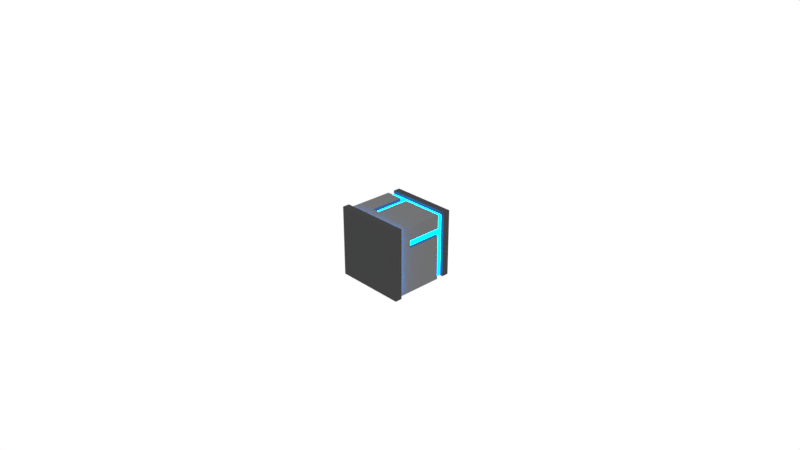 # Source: WallCorner_Final.blend  (saved by Blender 2.79.0; exported with 4.5.12 LTS)
import bpy
from mathutils import Matrix  # noqa: F401  (used for matrix-valued properties, if any)

bpy.ops.wm.read_factory_settings(use_empty=True)
scene = bpy.context.scene
scene.name = 'Scene'

# ---- collections
col_collection_1 = bpy.data.collections.new('Collection 1'); scene.collection.children.link(col_collection_1)
col_collection_4 = bpy.data.collections.new('Collection 4'); scene.collection.children.link(col_collection_4)

# ---- images (referenced by path relative to the original .blend; pixels are not part of the script)
import os
ASSET_DIR = os.environ.get("B2B_ASSET_DIR", "")  # directory of the original .blend (textures are referenced by path, not embedded)
HERE = os.path.dirname(os.path.abspath(__file__))  # packed textures are extracted next to this script under _unpacked/

def load_image(name, relpath, width, height, colorspace="sRGB"):
    """Load a texture the original file referenced (path relative to the .blend, or extracted next to this script)."""
    p = next((c for c in (os.path.join(HERE, relpath), os.path.join(ASSET_DIR, relpath)) if relpath and os.path.exists(c)), "")
    if p:
        img = bpy.data.images.load(p, check_existing=True)
        img.name = name
    else:  # same state as the original file: an image datablock whose file is absent (Cycles renders it pink)
        img = bpy.data.images.new(name, width, height)
        img.source = "FILE"
        img.filepath = "//" + (relpath or name)
    img.colorspace_settings.name = colorspace
    return img
img_e = load_image('E', 'WallCorner/WallCorner_E.png', 1024, 1024, 'sRGB')

# ---- materials (node trees are filled in below, after node groups)
mat_material_001 = bpy.data.materials.new('Material.001')
mat_material_001.alpha_threshold = 0.0
mat_material_001.roughness = 0.5
mat_material_002 = bpy.data.materials.new('Material.002')
mat_material_002.alpha_threshold = 0.0
mat_material_002.roughness = 0.5
mat_material = bpy.data.materials.new('Material')
mat_material.alpha_threshold = 0.0
mat_material.roughness = 0.5

# ---- material node trees
mat_material_001.use_nodes = True; mat_material_001.node_tree.nodes.clear()
_N = mat_material_001.node_tree.nodes; _L = mat_material_001.node_tree.links
n0 = _N.new('ShaderNodeOutputMaterial'); n0.name = 'Material Output'; n0.location = (300, 300)
n1 = _N.new('ShaderNodeBsdfDiffuse'); n1.name = 'Diffuse BSDF'; n1.location = (10, 300)
n1.inputs[0].default_value = (0.05, 0.05, 0.05, 1.0)
n2 = _N.new('ShaderNodeTexImage'); n2.name = 'Image Texture'; n2.location = (-313, 347)
n2.width = 140
n2.image = img_e
_L.new(n1.outputs[0], n0.inputs[0])
n0.is_active_output = True
mat_material_002.use_nodes = True; mat_material_002.node_tree.nodes.clear()
_N = mat_material_002.node_tree.nodes; _L = mat_material_002.node_tree.links
n0 = _N.new('ShaderNodeOutputMaterial'); n0.name = 'Material Output'; n0.location = (300, 300)
n1 = _N.new('ShaderNodeEmission'); n1.name = 'Emission'; n1.location = (10, 300)
n1.inputs[0].default_value = (0.0, 0.3, 1.0, 1.0)
n1.inputs[1].default_value = 20.0
n2 = _N.new('ShaderNodeTexImage'); n2.name = 'Image Texture'; n2.location = (-248, 335)
n2.width = 140
n2.image = img_e
_L.new(n1.outputs[0], n0.inputs[0])
n0.is_active_output = True
mat_material.use_nodes = True; mat_material.node_tree.nodes.clear()
_N = mat_material.node_tree.nodes; _L = mat_material.node_tree.links
n0 = _N.new('ShaderNodeOutputMaterial'); n0.name = 'Material Output'; n0.location = (300, 300)
n1 = _N.new('ShaderNodeBsdfDiffuse'); n1.name = 'Diffuse BSDF'; n1.location = (10, 300)
n1.inputs[0].default_value = (0.15, 0.15, 0.15, 1.0)
n2 = _N.new('ShaderNodeTexImage'); n2.name = 'Image Texture'; n2.location = (-248, 335)
n2.width = 140
n2.image = img_e
_L.new(n1.outputs[0], n0.inputs[0])
n0.is_active_output = True

# ---- world
world_world = bpy.data.worlds.new('World'); scene.world = world_world
world_world.color = (1.0, 1.0, 1.0)
world_world.use_sun_shadow = False
world_world.sun_shadow_jitter_overblur = 0.0
world_world.cycles.sampling_method = 'MANUAL'

# ---- cameras
cam_camera = bpy.data.cameras.new('Camera')
cam_camera.clip_end = 100.0
cam_camera.lens = 35.0
cam_camera.sensor_width = 32.0
cam_camera.sensor_height = 18.0
cam_camera.ortho_scale = 7.314
cam_camera.dof.focus_distance = 0.0

# ---- lights
light_lamp_001 = bpy.data.lights.new('Lamp.001', 'POINT')
light_lamp_001.transmission_factor = 0.0
light_lamp_001.cutoff_distance = 30.0
light_lamp_001.use_shadow = False
light_lamp_001.energy = 100.0
light_lamp_001.shadow_buffer_clip_start = 1.001
light_lamp_001.shadow_soft_size = 1.0
light_lamp_001.shadow_maximum_resolution = 0.006
light_lamp_001.use_absolute_resolution = True
light_lamp_000 = bpy.data.lights.new('Lamp.000', 'POINT')
light_lamp_000.transmission_factor = 0.0
light_lamp_000.cutoff_distance = 30.0
light_lamp_000.use_shadow = False
light_lamp_000.energy = 100.0
light_lamp_000.shadow_buffer_clip_start = 1.001
light_lamp_000.shadow_soft_size = 1.0
light_lamp_000.shadow_maximum_resolution = 0.006
light_lamp_000.use_absolute_resolution = True

# ---- meshes
me_wallcornermesh = bpy.data.meshes.new('WallCornerMesh')
me_wallcornermesh.from_pydata([(-0.5, 2.186e-08, 0.5), (0.5, 2.186e-08, 0.5), (-0.5, -2.186e-08, -0.5), (0.5, -2.186e-08, -0.5), (-0.5, 0.1, 0.45), (-0.5, 0.1, 0.5), (0.5, 0.1, 0.5), (0.5, 0.1, -0.5), (0.45, 0.1, -0.5), (-0.5, 0.1, -0.5), (0.45, 0.1, 0.45), (-0.5, 0.1, -0.45), (-0.45, 0.1, -0.5), (-0.45, 0.1, -0.45), (-0.5, 0.8, -0.45), (-0.5, 0.8, 0.45), (0.45, 0.8, -0.5), (0.45, 0.8, 0.45), (-0.45, 0.8, -0.45), (-0.45, 0.8, -0.5), (-0.5, 0.8, -0.4), (-0.5, 0.8, 0.4), (-0.4, 0.8, -0.5), (-0.4, 0.8, -0.4), (0.4, 0.8, -0.5), (0.4, 0.8, 0.4), (-0.5, 0.9, -0.4), (-0.4, 0.9, -0.4), (-0.5, 0.9, 0.4), (0.4, 0.9, -0.5), (-0.4, 0.9, -0.5), (0.4, 0.9, 0.4), (-0.5, 1.0, 0.45), (-0.5, 0.9, 0.45), (0.45, 0.9, -0.5), (0.45, 1.0, -0.5), (0.45, 0.9, 0.45), (0.45, 1.0, 0.45), (-0.45, 0.9, -0.5), (-0.45, 1.0, -0.5), (-0.5, 1.0, -0.45), (-0.5, 0.9, -0.45), (-0.45, 0.9, -0.45), (-0.35, 1.0, 0.35), (-0.35, 1.0, -0.35), (0.35, 1.0, -0.35), (0.35, 1.0, 0.35), (-0.45, 1.0, 0.4), (-0.45, 1.0, -0.45), (0.4, 1.0, -0.45), (0.4, 1.0, 0.4), (-0.35, 0.95, 0.35), (-0.35, 0.95, -0.35), (0.35, 0.95, -0.35), (0.35, 0.95, 0.35), (-0.15, 0.1, 0.45), (-0.15, 0.8, 0.45), (-0.25, 0.1, 0.45), (-0.25, 0.8, 0.45), (0.45, 0.1, 0.15), (0.45, 0.8, 0.15), (0.45, 0.8, 0.25), (0.45, 0.1, 0.25), (-0.15, 0.3, 0.45), (-0.25, 0.3, 0.45), (0.45, 0.3, 0.15), (0.45, 0.3, 0.25), (-0.25, 0.8, 0.4), (-0.15, 0.8, 0.4), (-0.15, 0.3, 0.4), (-0.25, 0.3, 0.4), (0.4, 0.3, 0.15), (0.4, 0.8, 0.15), (0.4, 0.8, 0.25), (0.4, 0.3, 0.25)], [], [(1, 6, 5, 0), (2, 3, 1, 0), (0, 5, 4, 11, 9, 2), (2, 9, 12, 8, 7, 3), (3, 7, 6, 1), (8, 59, 62, 10, 6, 7), (4, 5, 6, 10, 55, 57), (10, 17, 56, 63, 55), (55, 63, 64, 57), (57, 64, 58, 15, 4), (63, 56, 68, 69), (64, 70, 67, 58), (64, 63, 69, 70), (67, 70, 69, 68), (4, 15, 21, 20, 14, 11), (9, 11, 13, 12), (11, 14, 18, 13), (12, 13, 18, 19), (12, 19, 22, 24, 16, 8), (59, 8, 16, 60, 65), (62, 59, 65, 66), (60, 72, 71, 65), (73, 74, 71, 72), (61, 66, 74, 73), (66, 65, 71, 74), (17, 10, 62, 66, 61), (61, 73, 25, 17), (72, 60, 16, 24), (24, 29, 31, 25, 73, 72), (68, 56, 17, 25), (15, 58, 67, 21), (21, 67, 68, 25, 31, 28), (36, 33, 28, 31), (34, 36, 31, 29), (22, 30, 29, 24), (22, 19, 18, 23), (14, 20, 23, 18), (28, 26, 20, 21), (20, 26, 27, 23), (22, 23, 27, 30), (27, 42, 38, 30), (27, 26, 41, 42), (42, 41, 40, 48), (48, 39, 38, 42), (30, 38, 39, 35, 34, 29), (28, 33, 32, 40, 41, 26), (32, 33, 36, 37), (35, 37, 36, 34), (37, 35, 49, 50), (47, 32, 37, 50), (47, 48, 40, 32), (48, 49, 35, 39), (48, 47, 43, 44), (50, 46, 43, 47), (50, 49, 45, 46), (48, 44, 45, 49), (44, 52, 53, 45), (46, 45, 53, 54), (44, 43, 51, 52), (46, 54, 51, 43), (51, 54, 53, 52)])
me_wallcornermesh.polygons.foreach_set('material_index', [0, 0, 0, 0, 0, 1, 1, 2, 2, 2, 0, 0, 0, 1, 0, 1, 2, 2, 0, 2, 2, 0, 1, 0, 0, 2, 0, 0, 1, 0, 0, 1, 0, 0, 0, 0, 0, 0, 1, 1, 0, 0, 0, 0, 0, 0, 0, 0, 0, 0, 0, 0, 0, 0, 0, 0, 0, 0, 0, 0, 1])
_uv = me_wallcornermesh.uv_layers.new(name='UVMap')
_uv.uv.foreach_set('vector', [0.9919, 0.3306, 0.9758, 0.3306, 0.9758, 0.008065, 0.9919, 0.008065, 0.008065, 0.3306, 0.008065, 0.008065, 0.3306, 0.008065, 0.3306, 0.3306, 0.8306, 0.3306, 0.8145, 0.3306, 0.8145, 0.3145, 0.8145, 0.02419, 0.8145, 0.008065, 0.8306, 0.008065, 0.8306, 0.6694, 0.8145, 0.6694, 0.8145, 0.6532, 0.8145, 0.3629, 0.8145, 0.3468, 0.8306, 0.3468, 0.9758, 0.9758, 0.9597, 0.9758, 0.9597, 0.6532, 0.9758, 0.6532, 0.3145, 0.6694, 0.3145, 0.4597, 0.3145, 0.4274, 0.3145, 0.3629, 0.3306, 0.3468, 0.3306, 0.6694, 0.008065, 0.3629, 0.008065, 0.3468, 0.3306, 0.3468, 0.3145, 0.3629, 0.121, 0.3629, 0.08871, 0.3629, 0.8468, 0.3306, 0.9597, 0.3306, 0.9597, 0.5242, 0.879, 0.5242, 0.8468, 0.5242, 0.8468, 0.5242, 0.879, 0.5242, 0.879, 0.5565, 0.8468, 0.5565, 0.8468, 0.5565, 0.879, 0.5565, 0.9597, 0.5565, 0.9597, 0.6371, 0.8468, 0.6371, 0.7339, 0.7661, 0.7339, 0.6855, 0.75, 0.6855, 0.75, 0.7661, 0.7339, 0.7823, 0.75, 0.7823, 0.75, 0.8629, 0.7339, 0.8629, 0.8145, 0.8306, 0.8145, 0.8629, 0.7984, 0.8629, 0.7984, 0.8306, 0.02419, 0.7661, 0.1048, 0.7661, 0.1048, 0.7984, 0.02419, 0.7984, 0.8145, 0.3145, 0.7016, 0.3145, 0.7016, 0.2984, 0.7016, 0.04032, 0.7016, 0.02419, 0.8145, 0.02419, 0.7661, 0.8952, 0.7661, 0.879, 0.7823, 0.879, 0.7823, 0.8952, 0.7016, 0.7984, 0.7016, 0.6855, 0.7177, 0.6855, 0.7177, 0.7984, 0.6855, 0.7984, 0.6694, 0.7984, 0.6694, 0.6855, 0.6855, 0.6855, 0.8145, 0.6532, 0.7016, 0.6532, 0.7016, 0.6371, 0.7016, 0.379, 0.7016, 0.3629, 0.8145, 0.3629, 0.9597, 0.1048, 0.9597, 0.3145, 0.8468, 0.3145, 0.8468, 0.1048, 0.9274, 0.1048, 0.9597, 0.07258, 0.9597, 0.1048, 0.9274, 0.1048, 0.9274, 0.07258, 0.7661, 0.6855, 0.7823, 0.6855, 0.7823, 0.7661, 0.7661, 0.7661, 0.8629, 0.7016, 0.9435, 0.7016, 0.9435, 0.7339, 0.8629, 0.7339, 0.7984, 0.7661, 0.7984, 0.6855, 0.8145, 0.6855, 0.8145, 0.7661, 0.6371, 0.8629, 0.6371, 0.8952, 0.621, 0.8952, 0.621, 0.8629, 0.8468, 0.008065, 0.9597, 0.008065, 0.9597, 0.07258, 0.9274, 0.07258, 0.8468, 0.07258, 0.6532, 0.6532, 0.6532, 0.6694, 0.6048, 0.6694, 0.5887, 0.6532, 0.1855, 0.6855, 0.2016, 0.6855, 0.2016, 0.8952, 0.1855, 0.8952, 0.8629, 0.9435, 0.8468, 0.9435, 0.8468, 0.6532, 0.8629, 0.6532, 0.8629, 0.7016, 0.8629, 0.7339, 0.6048, 0.8468, 0.5887, 0.8468, 0.5887, 0.6532, 0.6048, 0.6694, 0.7823, 0.7823, 0.7823, 0.8629, 0.7661, 0.8629, 0.7661, 0.7823, 0.02419, 0.6855, 0.02419, 0.7661, 0.02419, 0.7984, 0.02419, 0.9758, 0.008065, 0.9758, 0.008065, 0.6855, 0.6532, 0.008065, 0.6532, 0.3145, 0.6371, 0.3145, 0.6371, 0.02419, 0.3468, 0.008065, 0.6532, 0.008065, 0.6371, 0.02419, 0.3468, 0.02419, 0.7016, 0.6371, 0.6855, 0.6371, 0.6855, 0.379, 0.7016, 0.379, 0.7016, 0.8468, 0.6855, 0.8468, 0.6855, 0.8306, 0.7016, 0.8145, 0.6694, 0.8306, 0.6694, 0.8145, 0.7016, 0.8145, 0.6855, 0.8306, 0.6855, 0.2984, 0.6855, 0.04032, 0.7016, 0.04032, 0.7016, 0.2984, 0.6048, 0.8952, 0.5887, 0.8952, 0.5887, 0.8629, 0.6048, 0.8629, 0.6694, 0.8629, 0.6694, 0.8952, 0.6532, 0.8952, 0.6532, 0.8629, 0.8306, 0.8145, 0.8145, 0.7984, 0.8145, 0.7823, 0.8306, 0.7823, 0.8306, 0.8145, 0.7984, 0.8145, 0.7984, 0.7984, 0.8145, 0.7984, 0.7016, 0.8629, 0.7016, 0.879, 0.6855, 0.879, 0.6855, 0.8629, 0.7339, 0.8952, 0.7339, 0.879, 0.75, 0.879, 0.75, 0.8952, 0.6855, 0.6371, 0.6855, 0.6532, 0.6694, 0.6532, 0.6694, 0.3629, 0.6855, 0.3629, 0.6855, 0.379, 0.6855, 0.2984, 0.6855, 0.3145, 0.6694, 0.3145, 0.6694, 0.02419, 0.6855, 0.02419, 0.6855, 0.04032, 0.121, 0.6855, 0.1371, 0.6855, 0.1371, 0.9919, 0.121, 0.9919, 0.1694, 0.6855, 0.1694, 0.9919, 0.1532, 0.9919, 0.1532, 0.6855, 0.6532, 0.6371, 0.3468, 0.6371, 0.3629, 0.621, 0.6371, 0.621, 0.6371, 0.3468, 0.6532, 0.3306, 0.6532, 0.6371, 0.6371, 0.621, 0.6371, 0.3468, 0.3629, 0.3468, 0.3629, 0.3306, 0.6532, 0.3306, 0.3629, 0.3468, 0.3629, 0.621, 0.3468, 0.6371, 0.3468, 0.3468, 0.3629, 0.3468, 0.6371, 0.3468, 0.621, 0.379, 0.3952, 0.379, 0.6371, 0.621, 0.621, 0.6048, 0.621, 0.379, 0.6371, 0.3468, 0.6371, 0.621, 0.3629, 0.621, 0.3952, 0.6048, 0.621, 0.6048, 0.3629, 0.3468, 0.3952, 0.379, 0.3952, 0.6048, 0.3629, 0.621, 0.25, 0.9113, 0.2419, 0.9113, 0.2419, 0.6855, 0.25, 0.6855, 0.2903, 0.9113, 0.2903, 0.6855, 0.2984, 0.6855, 0.2984, 0.9113, 0.2177, 0.9113, 0.2177, 0.6855, 0.2258, 0.6855, 0.2258, 0.9113, 0.2661, 0.6855, 0.2742, 0.6855, 0.2742, 0.9113, 0.2661, 0.9113, 0.3468, 0.879, 0.3468, 0.6532, 0.5726, 0.6532, 0.5726, 0.879])
me_wallcornermesh.materials.append(mat_material_001)
me_wallcornermesh.materials.append(mat_material_002)
me_wallcornermesh.materials.append(mat_material)
me_wallcornermesh.use_remesh_preserve_volume = False
me_wallcornermesh.use_remesh_preserve_attributes = False
me_wallcornermesh.use_mirror_vertex_groups = False
me_wallcornermesh.update()

# ---- objects
ob_camera = bpy.data.objects.new('Camera', cam_camera)
ob_lampn = bpy.data.objects.new('LampN', light_lamp_001)
ob_lampn_001 = bpy.data.objects.new('LampN.001', light_lamp_000)
ob_lampw_001 = bpy.data.objects.new('LampW.001', light_lamp_000)
ob_lampe_001 = bpy.data.objects.new('LampE.001', light_lamp_000)
ob_lamps_001 = bpy.data.objects.new('LampS.001', light_lamp_000)
ob_lamps = bpy.data.objects.new('LampS', light_lamp_001)
ob_lampe = bpy.data.objects.new('LampE', light_lamp_001)
ob_lampw = bpy.data.objects.new('LampW', light_lamp_001)
ob_wallcorner = bpy.data.objects.new('WallCorner', me_wallcornermesh)

# ---- transforms, parenting, visibility, modifiers, constraints
ob_camera.location = (7.481, -6.508, 5.344)
ob_camera.rotation_euler = (1.109, 0.0, 0.8149)
ob_camera.lock_rotations_4d = False
ob_camera.empty_display_type = 'ARROWS'
ob_camera.color = (0.0, 0.0, 0.0, 0.0)
ob_camera.hide_select = True
ob_camera.display_type = 'WIRE'
ob_camera.lineart.crease_threshold = 0.0
ob_lampn.location = (0.0, -5.0, 5.0)
ob_lampn.lock_rotations_4d = False
ob_lampn.empty_display_type = 'ARROWS'
ob_lampn.color = (0.0, 0.0, 0.0, 0.0)
ob_lampn.hide_viewport = True
ob_lampn.hide_select = True
ob_lampn.lineart.crease_threshold = 0.0
ob_lampn_001.parent = ob_lampn
ob_lampn_001.matrix_parent_inverse = Matrix(((1.0, 0.0, 0.0, 0.0), (0.0, 1.0, 0.0, 5.0), (0.0, 0.0, 1.0, -5.0), (0.0, 0.0, 0.0, 1.0)))
ob_lampn_001.location = (0.0, -5.0, -5.0)
ob_lampn_001.lock_rotations_4d = False
ob_lampn_001.empty_display_type = 'ARROWS'
ob_lampn_001.color = (0.0, 0.0, 0.0, 0.0)
ob_lampn_001.hide_viewport = True
ob_lampn_001.hide_select = True
ob_lampn_001.lineart.crease_threshold = 0.0
ob_lampw_001.parent = ob_lampn
ob_lampw_001.matrix_parent_inverse = Matrix(((1.0, 0.0, 0.0, 0.0), (0.0, 1.0, 0.0, 5.0), (0.0, 0.0, 1.0, -5.0), (0.0, 0.0, 0.0, 1.0)))
ob_lampw_001.location = (5.0, 0.0, -5.0)
ob_lampw_001.lock_rotations_4d = False
ob_lampw_001.empty_display_type = 'ARROWS'
ob_lampw_001.color = (0.0, 0.0, 0.0, 0.0)
ob_lampw_001.hide_viewport = True
ob_lampw_001.hide_select = True
ob_lampw_001.lineart.crease_threshold = 0.0
ob_lampe_001.parent = ob_lampn
ob_lampe_001.matrix_parent_inverse = Matrix(((1.0, 0.0, 0.0, 0.0), (0.0, 1.0, 0.0, 5.0), (0.0, 0.0, 1.0, -5.0), (0.0, 0.0, 0.0, 1.0)))
ob_lampe_001.location = (-5.0, 0.0, -5.0)
ob_lampe_001.lock_rotations_4d = False
ob_lampe_001.empty_display_type = 'ARROWS'
ob_lampe_001.color = (0.0, 0.0, 0.0, 0.0)
ob_lampe_001.hide_viewport = True
ob_lampe_001.hide_select = True
ob_lampe_001.lineart.crease_threshold = 0.0
ob_lamps_001.parent = ob_lampn
ob_lamps_001.matrix_parent_inverse = Matrix(((1.0, 0.0, 0.0, 0.0), (0.0, 1.0, 0.0, 5.0), (0.0, 0.0, 1.0, -5.0), (0.0, 0.0, 0.0, 1.0)))
ob_lamps_001.location = (0.0, 5.0, -5.0)
ob_lamps_001.lock_rotations_4d = False
ob_lamps_001.empty_display_type = 'ARROWS'
ob_lamps_001.color = (0.0, 0.0, 0.0, 0.0)
ob_lamps_001.hide_viewport = True
ob_lamps_001.hide_select = True
ob_lamps_001.lineart.crease_threshold = 0.0
ob_lamps.parent = ob_lampn
ob_lamps.matrix_parent_inverse = Matrix(((1.0, 0.0, 0.0, 0.0), (0.0, 1.0, 0.0, 5.0), (0.0, 0.0, 1.0, -5.0), (0.0, 0.0, 0.0, 1.0)))
ob_lamps.location = (0.0, 5.0, 5.0)
ob_lamps.lock_rotations_4d = False
ob_lamps.empty_display_type = 'ARROWS'
ob_lamps.color = (0.0, 0.0, 0.0, 0.0)
ob_lamps.hide_viewport = True
ob_lamps.hide_select = True
ob_lamps.lineart.crease_threshold = 0.0
ob_lampe.parent = ob_lampn
ob_lampe.matrix_parent_inverse = Matrix(((1.0, 0.0, 0.0, 0.0), (0.0, 1.0, 0.0, 5.0), (0.0, 0.0, 1.0, -5.0), (0.0, 0.0, 0.0, 1.0)))
ob_lampe.location = (-5.0, 0.0, 5.0)
ob_lampe.lock_rotations_4d = False
ob_lampe.empty_display_type = 'ARROWS'
ob_lampe.color = (0.0, 0.0, 0.0, 0.0)
ob_lampe.hide_viewport = True
ob_lampe.hide_select = True
ob_lampe.lineart.crease_threshold = 0.0
ob_lampw.parent = ob_lampn
ob_lampw.matrix_parent_inverse = Matrix(((1.0, 0.0, 0.0, 0.0), (0.0, 1.0, 0.0, 5.0), (0.0, 0.0, 1.0, -5.0), (0.0, 0.0, 0.0, 1.0)))
ob_lampw.location = (5.0, 0.0, 5.0)
ob_lampw.lock_rotations_4d = False
ob_lampw.empty_display_type = 'ARROWS'
ob_lampw.color = (0.0, 0.0, 0.0, 0.0)
ob_lampw.hide_viewport = True
ob_lampw.hide_select = True
ob_lampw.lineart.crease_threshold = 0.0
ob_wallcorner.location = (0.0, 0.0, 0.0)
ob_wallcorner.lineart.crease_threshold = 0.0

# ---- collection membership
col_collection_1.objects.link(ob_camera)
col_collection_1.objects.link(ob_lampn)
col_collection_1.objects.link(ob_lampn_001)
col_collection_1.objects.link(ob_lampw_001)
col_collection_1.objects.link(ob_lampe_001)
col_collection_1.objects.link(ob_lamps_001)
col_collection_1.objects.link(ob_lamps)
col_collection_1.objects.link(ob_lampe)
col_collection_1.objects.link(ob_lampw)
col_collection_4.objects.link(ob_wallcorner)

# ---- scene / render settings (as saved in the file)
scene.camera = ob_camera
scene.frame_start = 1; scene.frame_end = 250; scene.frame_set(1)
scene.render.engine = 'CYCLES'
scene.render.image_settings.compression = 0
scene.render.resolution_percentage = 50
scene.render.dither_intensity = 0.0
scene.cycles.use_denoising = False
scene.cycles.samples = 128
scene.cycles.sampling_pattern = 'TABULATED_SOBOL'
scene.cycles.use_adaptive_sampling = False
scene.cycles.use_light_tree = False
scene.cycles.blur_glossy = 0.0
scene.cycles.sample_clamp_indirect = 0.0
scene.cycles.bake_type = 'ROUGHNESS'
scene.view_settings.view_transform = 'Standard'
bpy.context.view_layer.update()
